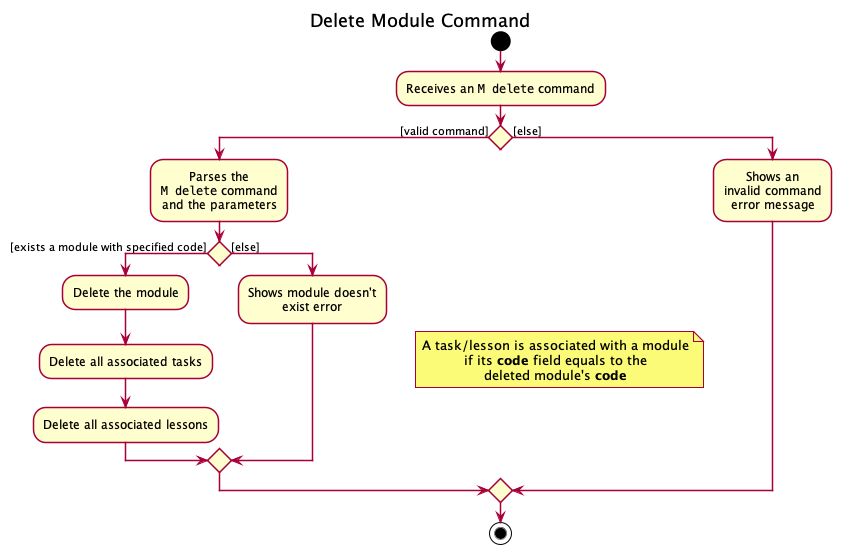

The diagram above was rendered by PlantUML. Its source (embedded in the PNG):
@startuml









skinparam BackgroundColor #FFFFFFF

skinparam Shadowing false

skinparam Class {
    FontColor #FFFFFF
    BorderThickness 1
    BorderColor #FFFFFF
    StereotypeFontColor #FFFFFF
    FontName Arial
    AttributeFontColor #FFFFFF
    AttributeIconSize 0
}

skinparam Actor {
    BorderColor #000000
    Color #000000
    FontName Arial
}

skinparam Sequence {
    MessageAlign center
    BoxFontSize 15
    BoxPadding 0
    BoxFontColor #FFFFFF
    FontName Arial
}

skinparam Participant {
    FontColor #FFFFFFF
    Padding 20
}

skinparam MinClassWidth 50
skinparam ParticipantPadding 10
skinparam Shadowing false
skinparam DefaultTextAlignment center
skinparam packageStyle Rectangle

hide footbox
hide members
hide circle
title Delete Module Command

start

:Receives an ""M delete"" command;

if () then ([valid command])
      :Parses the
      ""M delete"" command
      and the parameters;

      if () then ([exists a module with specified code])

      :Delete the module;
      :Delete all associated tasks;
      :Delete all associated lessons;


      else ([else])
      :Shows module doesn't
      exist error;

      endif
note right
          A task/lesson is associated with a module
          if its <b>code</b> field equals to the
          deleted module's <b>code</b>
        end note
else ([else])

    :Shows an
    invalid command
    error message;
endif

stop

@enduml